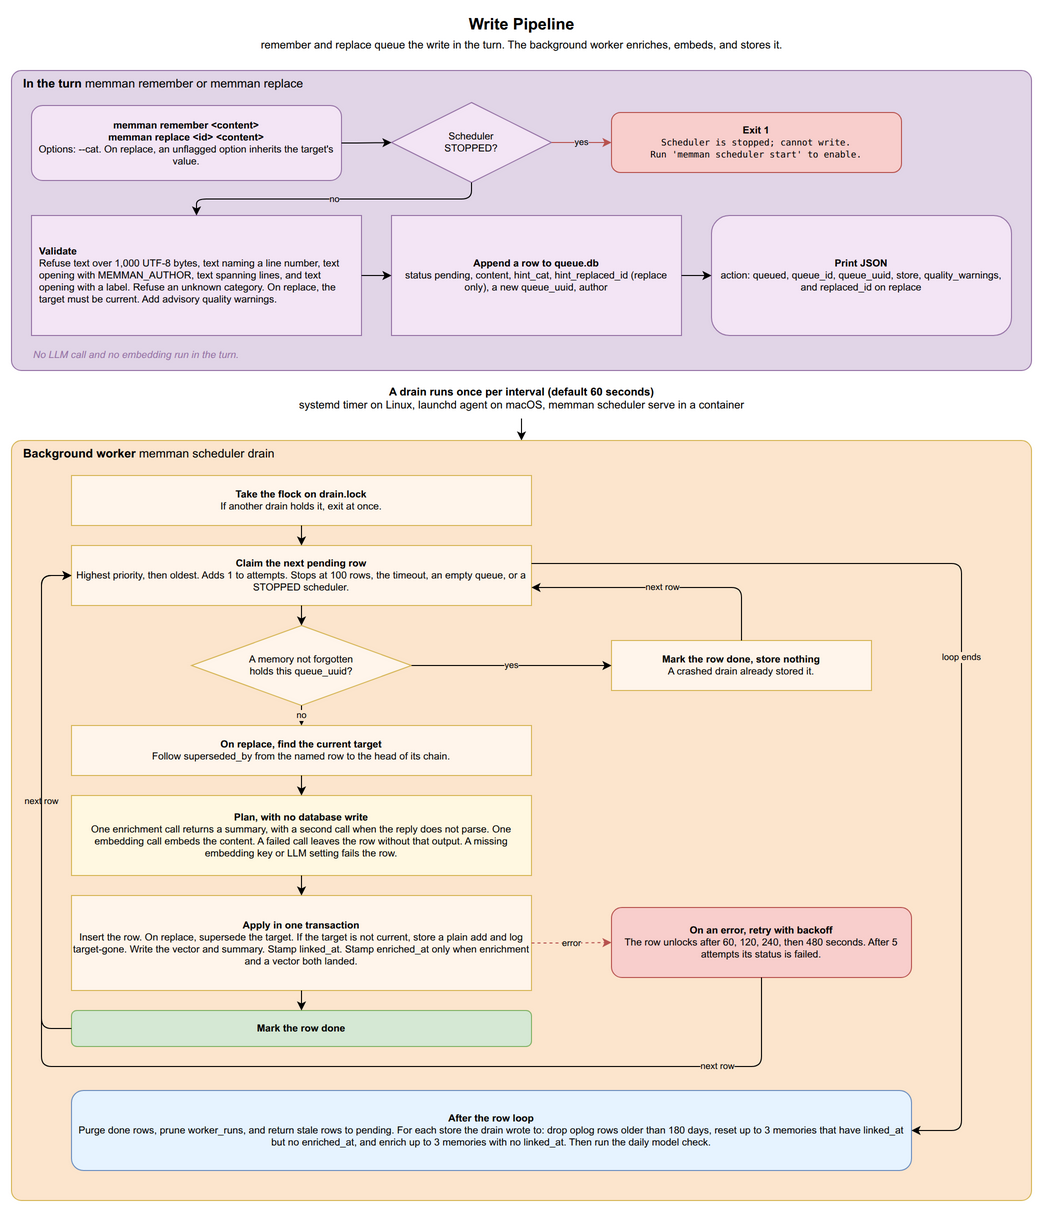

The diagram above was exported from draw.io. Its source (the exported page's mxGraphModel, read from the mxfile embedded in the PNG):
<mxGraphModel dx="1422" dy="1400" grid="1" gridSize="10" guides="1" tooltips="1" connect="1" arrows="1" fold="1" page="1" pageScale="1" pageWidth="1100" pageHeight="1250" math="0" shadow="0">
  <root>
    <mxCell id="0" />
    <mxCell id="1" parent="0" />
    <mxCell id="r_title" value="&lt;b&gt;Write Pipeline&lt;/b&gt;&lt;br&gt;&lt;font style=&quot;font-size:11px&quot;&gt;remember and replace queue the write in the turn. The background worker enriches, embeds, and stores it.&lt;/font&gt;" style="text;html=1;align=center;verticalAlign=middle;fontSize=16;strokeColor=none;fillColor=none;" vertex="1" parent="1">
      <mxGeometry x="150" y="10" width="800" height="45" as="geometry" />
    </mxCell>
    <mxCell id="t1_box" value="&lt;b&gt;In the turn&lt;/b&gt;  memman remember or memman replace" style="rounded=1;absoluteArcSize=1;arcSize=20;whiteSpace=wrap;html=1;fillColor=#e1d5e7;strokeColor=#9673a6;verticalAlign=top;fontSize=12;align=left;spacingLeft=10;" vertex="1" parent="1">
      <mxGeometry x="40" y="70" width="1020" height="300" as="geometry" />
    </mxCell>
    <mxCell id="r_start" value="&lt;b&gt;memman remember &amp;lt;content&amp;gt;&lt;br&gt;memman replace &amp;lt;id&amp;gt; &amp;lt;content&amp;gt;&lt;/b&gt;&lt;br&gt;Options: --cat. On replace, an unflagged option inherits the target's value." style="rounded=1;whiteSpace=wrap;html=1;fillColor=#F3E5F5;strokeColor=#9673a6;fontSize=10;" vertex="1" parent="1">
      <mxGeometry x="60" y="105" width="310" height="75" as="geometry" />
    </mxCell>
    <mxCell id="r_check_state" value="Scheduler&lt;br&gt;STOPPED?" style="rhombus;whiteSpace=wrap;html=1;fillColor=#F3E5F5;strokeColor=#9673a6;fontSize=10;" vertex="1" parent="1">
      <mxGeometry x="420" y="102" width="160" height="80" as="geometry" />
    </mxCell>
    <mxCell id="r_reject" value="&lt;b&gt;Exit 1&lt;/b&gt;&lt;br&gt;&lt;font style=&quot;font-family:monospace;font-size:9px&quot;&gt;Scheduler is stopped; cannot write.&lt;br&gt;Run 'memman scheduler start' to enable.&lt;/font&gt;" style="rounded=1;whiteSpace=wrap;html=1;fillColor=#f8cecc;strokeColor=#b85450;fontSize=10;" vertex="1" parent="1">
      <mxGeometry x="640" y="112" width="290" height="60" as="geometry" />
    </mxCell>
    <mxCell id="r_validate" value="&lt;b&gt;Validate&lt;/b&gt;&lt;br&gt;Refuse text over 1,000 UTF-8 bytes, text naming a line number, text opening with MEMMAN_AUTHOR, text spanning lines, and text opening with a label. Refuse an unknown category. On replace, the target must be current. Add advisory quality warnings." style="rounded=0;whiteSpace=wrap;html=1;fillColor=#F3E5F5;strokeColor=#9673a6;fontSize=10;align=left;spacingLeft=6;spacingRight=6;" vertex="1" parent="1">
      <mxGeometry x="60" y="215" width="330" height="120" as="geometry" />
    </mxCell>
    <mxCell id="r_enqueue" value="&lt;b&gt;Append a row to queue.db&lt;/b&gt;&lt;br&gt;status pending, content, hint_cat, hint_replaced_id (replace only), a new queue_uuid, author" style="rounded=0;whiteSpace=wrap;html=1;fillColor=#F3E5F5;strokeColor=#9673a6;fontSize=10;" vertex="1" parent="1">
      <mxGeometry x="420" y="215" width="290" height="120" as="geometry" />
    </mxCell>
    <mxCell id="r_return" value="&lt;b&gt;Print JSON&lt;/b&gt;&lt;br&gt;action: queued, queue_id, queue_uuid, store, quality_warnings, and replaced_id on replace" style="rounded=1;whiteSpace=wrap;html=1;fillColor=#F3E5F5;strokeColor=#9673a6;fontSize=10;" vertex="1" parent="1">
      <mxGeometry x="740" y="215" width="300" height="120" as="geometry" />
    </mxCell>
    <mxCell id="r_t1_note" value="No LLM call and no embedding run in the turn." style="text;html=1;align=left;fontSize=10;fontStyle=2;fillColor=none;strokeColor=none;fontColor=#9673a6;" vertex="1" parent="1">
      <mxGeometry x="60" y="342" width="600" height="20" as="geometry" />
    </mxCell>
    <mxCell id="r_e1" style="edgeStyle=orthogonalEdgeStyle;rounded=1;html=1;" edge="1" parent="1" source="r_start" target="r_check_state">
      <mxGeometry relative="1" as="geometry" />
    </mxCell>
    <mxCell id="r_e2" value="yes" style="edgeStyle=orthogonalEdgeStyle;rounded=1;html=1;fontSize=9;strokeColor=#b85450;labelBackgroundColor=#e1d5e7;" edge="1" parent="1" source="r_check_state" target="r_reject">
      <mxGeometry relative="1" as="geometry" />
    </mxCell>
    <mxCell id="r_e3" value="no" style="edgeStyle=orthogonalEdgeStyle;rounded=1;html=1;fontSize=9;labelBackgroundColor=#e1d5e7;exitX=0.5;exitY=1;exitDx=0;exitDy=0;entryX=0.5;entryY=0;entryDx=0;entryDy=0;" edge="1" parent="1" source="r_check_state" target="r_validate">
      <mxGeometry relative="1" as="geometry" />
    </mxCell>
    <mxCell id="r_e4" style="edgeStyle=orthogonalEdgeStyle;rounded=1;html=1;" edge="1" parent="1" source="r_validate" target="r_enqueue">
      <mxGeometry relative="1" as="geometry" />
    </mxCell>
    <mxCell id="r_e5" style="edgeStyle=orthogonalEdgeStyle;rounded=1;html=1;" edge="1" parent="1" source="r_enqueue" target="r_return">
      <mxGeometry relative="1" as="geometry" />
    </mxCell>
    <mxCell id="r_trigger" value="&lt;b&gt;A drain runs once per interval (default 60 seconds)&lt;/b&gt;&lt;br&gt;systemd timer on Linux, launchd agent on macOS, memman scheduler serve in a container" style="text;html=1;align=center;verticalAlign=middle;fontSize=11;fillColor=none;strokeColor=none;" vertex="1" parent="1">
      <mxGeometry x="40" y="380" width="1020" height="36" as="geometry" />
    </mxCell>
    <mxCell id="r_trigger_arrow" style="endArrow=classic;html=1;" edge="1" parent="1">
      <mxGeometry relative="1" as="geometry">
        <mxPoint x="550" y="418" as="sourcePoint" />
        <mxPoint x="550" y="440" as="targetPoint" />
      </mxGeometry>
    </mxCell>
    <mxCell id="t2_box" value="&lt;b&gt;Background worker&lt;/b&gt;  memman scheduler drain" style="rounded=1;absoluteArcSize=1;arcSize=20;whiteSpace=wrap;html=1;fillColor=#fce5cd;strokeColor=#d6b656;verticalAlign=top;fontSize=12;align=left;spacingLeft=10;" vertex="1" parent="1">
      <mxGeometry x="40" y="440" width="1020" height="760" as="geometry" />
    </mxCell>
    <mxCell id="r_lock" value="&lt;b&gt;Take the flock on drain.lock&lt;/b&gt;&lt;br&gt;If another drain holds it, exit at once." style="rounded=0;whiteSpace=wrap;html=1;fillColor=#FFF5EB;strokeColor=#d6b656;fontSize=10;" vertex="1" parent="1">
      <mxGeometry x="100" y="475" width="460" height="50" as="geometry" />
    </mxCell>
    <mxCell id="r_claim" value="&lt;b&gt;Claim the next pending row&lt;/b&gt;&lt;br&gt;Highest priority, then oldest. Adds 1 to attempts. Stops at 100 rows, the timeout, an empty queue, or a STOPPED scheduler." style="rounded=0;whiteSpace=wrap;html=1;fillColor=#FFF5EB;strokeColor=#d6b656;fontSize=10;" vertex="1" parent="1">
      <mxGeometry x="100" y="545" width="460" height="60" as="geometry" />
    </mxCell>
    <mxCell id="r_idem" value="A memory not forgotten&lt;br&gt;holds this queue_uuid?" style="rhombus;whiteSpace=wrap;html=1;fillColor=#FFF5EB;strokeColor=#d6b656;fontSize=10;" vertex="1" parent="1">
      <mxGeometry x="220" y="625" width="220" height="80" as="geometry" />
    </mxCell>
    <mxCell id="r_skip" value="&lt;b&gt;Mark the row done, store nothing&lt;/b&gt;&lt;br&gt;A crashed drain already stored it." style="rounded=0;whiteSpace=wrap;html=1;fillColor=#FFF5EB;strokeColor=#d6b656;fontSize=10;" vertex="1" parent="1">
      <mxGeometry x="640" y="640" width="260" height="50" as="geometry" />
    </mxCell>
    <mxCell id="r_redirect" value="&lt;b&gt;On replace, find the current target&lt;/b&gt;&lt;br&gt;Follow superseded_by from the named row to the head of its chain." style="rounded=0;whiteSpace=wrap;html=1;fillColor=#FFF5EB;strokeColor=#d6b656;fontSize=10;" vertex="1" parent="1">
      <mxGeometry x="100" y="725" width="460" height="50" as="geometry" />
    </mxCell>
    <mxCell id="r_plan" value="&lt;b&gt;Plan, with no database write&lt;/b&gt;&lt;br&gt;One enrichment call returns a summary, with a second call when the reply does not parse. One embedding call embeds the content. A failed call leaves the row without that output. A missing embedding key or LLM setting fails the row." style="rounded=0;whiteSpace=wrap;html=1;fillColor=#FFF8E1;strokeColor=#d6b656;fontSize=10;" vertex="1" parent="1">
      <mxGeometry x="100" y="795" width="460" height="80" as="geometry" />
    </mxCell>
    <mxCell id="r_apply" value="&lt;b&gt;Apply in one transaction&lt;/b&gt;&lt;br&gt;Insert the row. On replace, supersede the target. If the target is not current, store a plain add and log target-gone. Write the vector and summary. Stamp linked_at. Stamp enriched_at only when enrichment and a vector both landed." style="rounded=0;whiteSpace=wrap;html=1;fillColor=#FFF5EB;strokeColor=#d6b656;fontSize=10;" vertex="1" parent="1">
      <mxGeometry x="100" y="895" width="460" height="95" as="geometry" />
    </mxCell>
    <mxCell id="r_done" value="&lt;b&gt;Mark the row done&lt;/b&gt;" style="rounded=1;whiteSpace=wrap;html=1;fillColor=#d5e8d4;strokeColor=#82b366;fontSize=10;" vertex="1" parent="1">
      <mxGeometry x="100" y="1010" width="460" height="36" as="geometry" />
    </mxCell>
    <mxCell id="r_failed" value="&lt;b&gt;On an error, retry with backoff&lt;/b&gt;&lt;br&gt;The row unlocks after 60, 120, 240, then 480 seconds. After 5 attempts its status is failed." style="rounded=1;whiteSpace=wrap;html=1;fillColor=#f8cecc;strokeColor=#b85450;fontSize=10;" vertex="1" parent="1">
      <mxGeometry x="640" y="907" width="300" height="70" as="geometry" />
    </mxCell>
    <mxCell id="r_maint" value="&lt;b&gt;After the row loop&lt;/b&gt;&lt;br&gt;Purge done rows, prune worker_runs, and return stale rows to pending. For each store the drain wrote to: drop oplog rows older than 180 days, reset up to 3 memories that have linked_at but no enriched_at, and enrich up to 3 memories with no linked_at. Then run the daily model check." style="rounded=1;whiteSpace=wrap;html=1;fillColor=#E6F3FF;strokeColor=#6c8ebf;fontSize=10;" vertex="1" parent="1">
      <mxGeometry x="100" y="1090" width="840" height="80" as="geometry" />
    </mxCell>
    <mxCell id="r_e_lock_claim" style="edgeStyle=orthogonalEdgeStyle;rounded=1;html=1;" edge="1" parent="1" source="r_lock" target="r_claim">
      <mxGeometry relative="1" as="geometry" />
    </mxCell>
    <mxCell id="r_e_claim_idem" style="edgeStyle=orthogonalEdgeStyle;rounded=1;html=1;" edge="1" parent="1" source="r_claim" target="r_idem">
      <mxGeometry relative="1" as="geometry" />
    </mxCell>
    <mxCell id="r_e_idem_skip" value="yes" style="edgeStyle=orthogonalEdgeStyle;rounded=1;html=1;fontSize=9;labelBackgroundColor=#fce5cd;" edge="1" parent="1" source="r_idem" target="r_skip">
      <mxGeometry relative="1" as="geometry" />
    </mxCell>
    <mxCell id="r_e_idem_redirect" value="no" style="edgeStyle=orthogonalEdgeStyle;rounded=1;html=1;fontSize=9;labelBackgroundColor=#fce5cd;" edge="1" parent="1" source="r_idem" target="r_redirect">
      <mxGeometry relative="1" as="geometry" />
    </mxCell>
    <mxCell id="r_e_redirect_plan" style="edgeStyle=orthogonalEdgeStyle;rounded=1;html=1;" edge="1" parent="1" source="r_redirect" target="r_plan">
      <mxGeometry relative="1" as="geometry" />
    </mxCell>
    <mxCell id="r_e_plan_apply" style="edgeStyle=orthogonalEdgeStyle;rounded=1;html=1;" edge="1" parent="1" source="r_plan" target="r_apply">
      <mxGeometry relative="1" as="geometry" />
    </mxCell>
    <mxCell id="r_e_apply_done" style="edgeStyle=orthogonalEdgeStyle;rounded=1;html=1;" edge="1" parent="1" source="r_apply" target="r_done">
      <mxGeometry relative="1" as="geometry" />
    </mxCell>
    <mxCell id="r_e_fail" value="error" style="edgeStyle=orthogonalEdgeStyle;rounded=1;html=1;fontSize=9;dashed=1;strokeColor=#b85450;labelBackgroundColor=#fce5cd;exitX=1;exitY=0.5;exitDx=0;exitDy=0;entryX=0;entryY=0.5;entryDx=0;entryDy=0;" edge="1" parent="1" source="r_apply" target="r_failed">
      <mxGeometry relative="1" as="geometry" />
    </mxCell>
    <mxCell id="r_e_loop" value="next row" style="edgeStyle=orthogonalEdgeStyle;rounded=1;html=1;fontSize=9;labelBackgroundColor=#fce5cd;exitX=0;exitY=0.5;exitDx=0;exitDy=0;entryX=0;entryY=0.5;entryDx=0;entryDy=0;" edge="1" parent="1" source="r_done" target="r_claim">
      <mxGeometry relative="1" as="geometry">
        <Array as="points">
          <mxPoint x="70" y="1028" />
          <mxPoint x="70" y="575" />
        </Array>
      </mxGeometry>
    </mxCell>
    <mxCell id="r_e_done_maint" value="loop ends" style="edgeStyle=orthogonalEdgeStyle;rounded=1;html=1;fontSize=9;labelBackgroundColor=#fce5cd;exitX=1;exitY=0.3;exitDx=0;exitDy=0;entryX=1;entryY=0.5;entryDx=0;entryDy=0;" edge="1" parent="1" source="r_claim" target="r_maint">
      <mxGeometry relative="1" as="geometry">
        <Array as="points">
          <mxPoint x="990" y="563" />
          <mxPoint x="990" y="1130" />
        </Array>
      </mxGeometry>
    </mxCell>
    <mxCell id="r_e_skip_loop" value="next row" style="edgeStyle=orthogonalEdgeStyle;rounded=1;html=1;fontSize=9;labelBackgroundColor=#fce5cd;exitX=0.5;exitY=0;exitDx=0;exitDy=0;entryX=1;entryY=0.7;entryDx=0;entryDy=0;" edge="1" parent="1" source="r_skip" target="r_claim">
      <mxGeometry relative="1" as="geometry">
        <Array as="points">
          <mxPoint x="770" y="587" />
        </Array>
      </mxGeometry>
    </mxCell>
    <mxCell id="r_e_fail_loop" value="next row" style="edgeStyle=orthogonalEdgeStyle;rounded=1;html=1;fontSize=9;labelBackgroundColor=#fce5cd;exitX=0.5;exitY=1;exitDx=0;exitDy=0;entryX=0;entryY=0.5;entryDx=0;entryDy=0;" edge="1" parent="1" source="r_failed" target="r_claim">
      <mxGeometry x="-0.8" relative="1" as="geometry">
        <Array as="points">
          <mxPoint x="790" y="1066" />
          <mxPoint x="70" y="1066" />
          <mxPoint x="70" y="575" />
        </Array>
        <mxPoint as="offset" />
      </mxGeometry>
    </mxCell>
  </root>
</mxGraphModel>